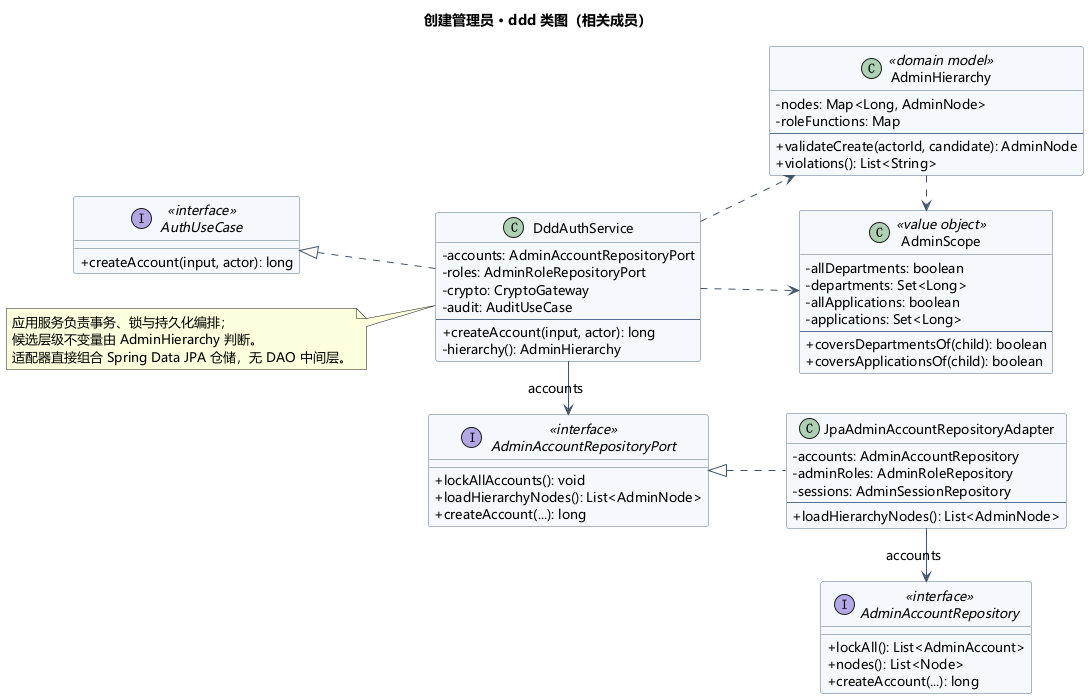

The diagram above was rendered by PlantUML. Its source (embedded in the PNG):
@startuml
skinparam shadowing false
skinparam defaultFontName Microsoft YaHei
skinparam defaultFontSize 13
skinparam classAttributeIconSize 0
skinparam backgroundColor white
skinparam ArrowColor #41546B
skinparam classBackgroundColor #F5F8FC
skinparam classBorderColor #59708C
skinparam sequenceParticipantBackgroundColor #EEF3F9
skinparam sequenceParticipantBorderColor #59708C
skinparam sequenceGroupBackgroundColor transparent
skinparam sequenceMessageAlign left
title 创建管理员 · ddd 类图（相关成员）
left to right direction
interface "AuthUseCase" as U <<interface>> {
 + createAccount(input, actor): long
}
class "DddAuthService" as S {
 - accounts: AdminAccountRepositoryPort
 - roles: AdminRoleRepositoryPort
 - crypto: CryptoGateway
 - audit: AuditUseCase
 --
 + createAccount(input, actor): long
 - hierarchy(): AdminHierarchy
}
interface "AdminAccountRepositoryPort" as R <<interface>> {
 + lockAllAccounts(): void
 + loadHierarchyNodes(): List<AdminNode>
 + createAccount(...): long
}
class "JpaAdminAccountRepositoryAdapter" as A {
 - accounts: AdminAccountRepository
 - adminRoles: AdminRoleRepository
 - sessions: AdminSessionRepository
 --
 + loadHierarchyNodes(): List<AdminNode>
}
interface "AdminAccountRepository" as Repo <<interface>> {
 + lockAll(): List<AdminAccount>
 + nodes(): List<Node>
 + createAccount(...): long
}
class "AdminHierarchy" as Tree <<domain model>> {
 - nodes: Map<Long, AdminNode>
 - roleFunctions: Map
 --
 + validateCreate(actorId, candidate): AdminNode
 + violations(): List<String>
}
class "AdminScope" as Scope <<value object>> {
 - allDepartments: boolean
 - departments: Set<Long>
 - allApplications: boolean
 - applications: Set<Long>
 --
 + coversDepartmentsOf(child): boolean
 + coversApplicationsOf(child): boolean
}
S .up.|> U
S -right-> R : accounts
A .up.|> R
A -right-> Repo : accounts
S .down.> Tree
S .down.> Scope
Tree .right.> Scope
note left of S
应用服务负责事务、锁与持久化编排；
候选层级不变量由 AdminHierarchy 判断。
适配器直接组合 Spring Data JPA 仓储，无 DAO 中间层。
end note
@enduml